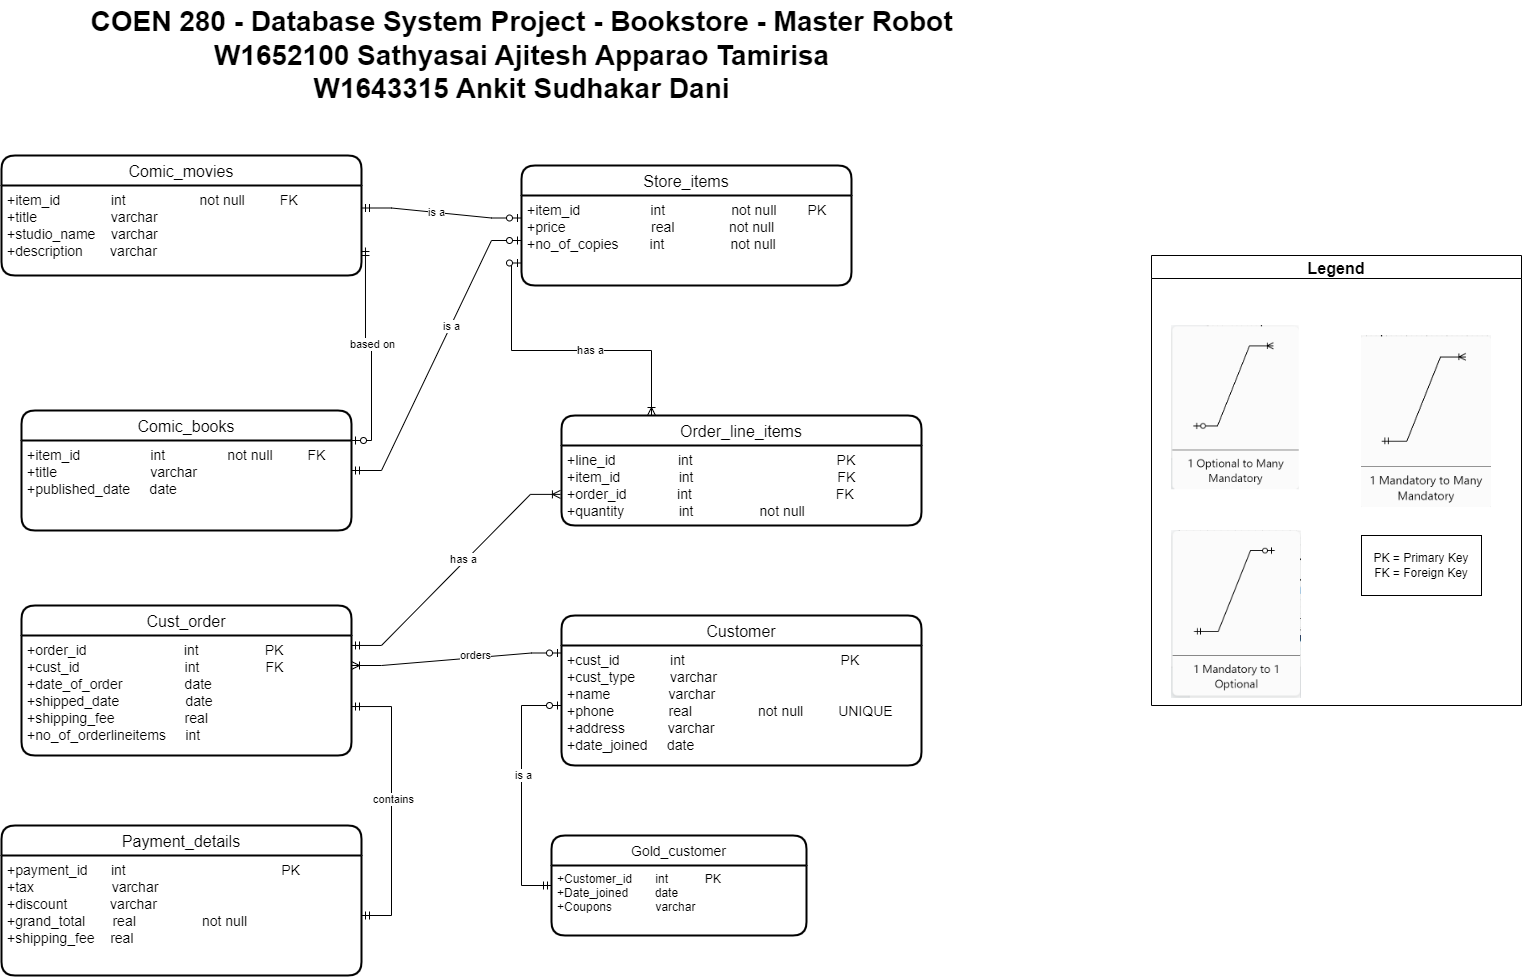

The diagram above was exported from draw.io. Its source (the exported page's mxGraphModel, read from the mxfile embedded in the PNG):
<mxGraphModel dx="1480" dy="753" grid="1" gridSize="10" guides="1" tooltips="1" connect="1" arrows="1" fold="1" page="1" pageScale="1" pageWidth="850" pageHeight="1100" math="0" shadow="0" extFonts="Permanent Marker^https://fonts.googleapis.com/css?family=Permanent+Marker">
  <root>
    <mxCell id="0" />
    <mxCell id="1" parent="0" />
    <mxCell id="6Sd6s9MuerOOE-c4hLeR-27" value="Store_items" style="swimlane;childLayout=stackLayout;horizontal=1;startSize=30;horizontalStack=0;rounded=1;fontSize=16;fontStyle=0;strokeWidth=2;resizeParent=0;resizeLast=1;shadow=0;dashed=0;align=center;" parent="1" vertex="1">
      <mxGeometry x="610" y="180" width="330" height="120" as="geometry" />
    </mxCell>
    <mxCell id="6Sd6s9MuerOOE-c4hLeR-28" value="+item_id                  int                 not null        PK&#10;+price                      real              not null&#10;+no_of_copies        int                 not null" style="align=left;strokeColor=none;fillColor=none;spacingLeft=4;fontSize=14;verticalAlign=top;resizable=0;rotatable=0;part=1;" parent="6Sd6s9MuerOOE-c4hLeR-27" vertex="1">
      <mxGeometry y="30" width="330" height="90" as="geometry" />
    </mxCell>
    <mxCell id="6Sd6s9MuerOOE-c4hLeR-34" value="Comic_books" style="swimlane;childLayout=stackLayout;horizontal=1;startSize=30;horizontalStack=0;rounded=1;fontSize=16;fontStyle=0;strokeWidth=2;resizeParent=0;resizeLast=1;shadow=0;dashed=0;align=center;" parent="1" vertex="1">
      <mxGeometry x="110" y="425" width="330" height="120" as="geometry" />
    </mxCell>
    <mxCell id="6Sd6s9MuerOOE-c4hLeR-35" value="+item_id                  int                not null         FK&#10;+title                        varchar&#10;+published_date     date" style="align=left;strokeColor=none;fillColor=none;spacingLeft=4;fontSize=14;verticalAlign=top;resizable=0;rotatable=0;part=1;" parent="6Sd6s9MuerOOE-c4hLeR-34" vertex="1">
      <mxGeometry y="30" width="330" height="90" as="geometry" />
    </mxCell>
    <mxCell id="6Sd6s9MuerOOE-c4hLeR-37" value="Comic_movies" style="swimlane;childLayout=stackLayout;horizontal=1;startSize=30;horizontalStack=0;rounded=1;fontSize=16;fontStyle=0;strokeWidth=2;resizeParent=0;resizeLast=1;shadow=0;dashed=0;align=center;" parent="1" vertex="1">
      <mxGeometry x="90" y="170" width="360" height="120" as="geometry" />
    </mxCell>
    <mxCell id="6Sd6s9MuerOOE-c4hLeR-38" value="+item_id             int                   not null         FK&#10;+title                   varchar&#10;+studio_name    varchar&#10;+description       varchar" style="align=left;strokeColor=none;fillColor=none;spacingLeft=4;fontSize=14;verticalAlign=top;resizable=0;rotatable=0;part=1;" parent="6Sd6s9MuerOOE-c4hLeR-37" vertex="1">
      <mxGeometry y="30" width="360" height="90" as="geometry" />
    </mxCell>
    <mxCell id="6Sd6s9MuerOOE-c4hLeR-39" value="Order_line_items" style="swimlane;childLayout=stackLayout;horizontal=1;startSize=30;horizontalStack=0;rounded=1;fontSize=16;fontStyle=0;strokeWidth=2;resizeParent=0;resizeLast=1;shadow=0;dashed=0;align=center;" parent="1" vertex="1">
      <mxGeometry x="650" y="430" width="360" height="110" as="geometry" />
    </mxCell>
    <mxCell id="6Sd6s9MuerOOE-c4hLeR-40" value="+line_id                int                                     PK&#10;+item_id               int                                     FK&#10;+order_id             int                                     FK&#10;+quantity              int                 not null" style="align=left;strokeColor=none;fillColor=none;spacingLeft=4;fontSize=14;verticalAlign=top;resizable=0;rotatable=0;part=1;" parent="6Sd6s9MuerOOE-c4hLeR-39" vertex="1">
      <mxGeometry y="30" width="360" height="80" as="geometry" />
    </mxCell>
    <mxCell id="6Sd6s9MuerOOE-c4hLeR-41" value="Cust_order" style="swimlane;childLayout=stackLayout;horizontal=1;startSize=30;horizontalStack=0;rounded=1;fontSize=16;fontStyle=0;strokeWidth=2;resizeParent=0;resizeLast=1;shadow=0;dashed=0;align=center;" parent="1" vertex="1">
      <mxGeometry x="110" y="620" width="330" height="150" as="geometry" />
    </mxCell>
    <mxCell id="6Sd6s9MuerOOE-c4hLeR-42" value="+order_id                          int                 PK&#10;+cust_id                            int                 FK&#10;+date_of_order                date&#10;+shipped_date                  date&#10;+shipping_fee                  real&#10;+no_of_orderlineitems     int         " style="align=left;strokeColor=none;fillColor=none;spacingLeft=4;fontSize=14;verticalAlign=top;resizable=0;rotatable=0;part=1;" parent="6Sd6s9MuerOOE-c4hLeR-41" vertex="1">
      <mxGeometry y="30" width="330" height="120" as="geometry" />
    </mxCell>
    <mxCell id="6Sd6s9MuerOOE-c4hLeR-43" value="Customer" style="swimlane;childLayout=stackLayout;horizontal=1;startSize=30;horizontalStack=0;rounded=1;fontSize=16;fontStyle=0;strokeWidth=2;resizeParent=0;resizeLast=1;shadow=0;dashed=0;align=center;" parent="1" vertex="1">
      <mxGeometry x="650" y="630" width="360" height="150" as="geometry" />
    </mxCell>
    <mxCell id="6Sd6s9MuerOOE-c4hLeR-44" value="+cust_id             int                                        PK&#10;+cust_type         varchar&#10;+name               varchar&#10;+phone              real                 not null         UNIQUE&#10;+address           varchar&#10;+date_joined     date" style="align=left;strokeColor=none;fillColor=none;spacingLeft=4;fontSize=14;verticalAlign=top;resizable=0;rotatable=0;part=1;" parent="6Sd6s9MuerOOE-c4hLeR-43" vertex="1">
      <mxGeometry y="30" width="360" height="120" as="geometry" />
    </mxCell>
    <mxCell id="zjxZO2peGca8De9Xl33h-1" value="" style="edgeStyle=entityRelationEdgeStyle;fontSize=12;html=1;endArrow=ERoneToMany;startArrow=ERmandOne;rounded=0;entryX=-0.003;entryY=0.611;entryDx=0;entryDy=0;exitX=1;exitY=0.083;exitDx=0;exitDy=0;exitPerimeter=0;entryPerimeter=0;" parent="1" source="6Sd6s9MuerOOE-c4hLeR-42" target="6Sd6s9MuerOOE-c4hLeR-40" edge="1">
      <mxGeometry width="100" height="100" relative="1" as="geometry">
        <mxPoint x="440" y="934" as="sourcePoint" />
        <mxPoint x="540" y="834" as="targetPoint" />
      </mxGeometry>
    </mxCell>
    <mxCell id="6PgBDSqIeF6kEW6LWHD1-6" value="has a" style="edgeLabel;html=1;align=center;verticalAlign=middle;resizable=0;points=[];" parent="zjxZO2peGca8De9Xl33h-1" vertex="1" connectable="0">
      <mxGeometry x="0.0935" y="3" relative="1" as="geometry">
        <mxPoint as="offset" />
      </mxGeometry>
    </mxCell>
    <mxCell id="zjxZO2peGca8De9Xl33h-13" value="" style="fontSize=12;html=1;endArrow=ERoneToMany;startArrow=ERzeroToOne;rounded=0;exitX=0;exitY=0.75;exitDx=0;exitDy=0;edgeStyle=orthogonalEdgeStyle;entryX=0.25;entryY=0;entryDx=0;entryDy=0;" parent="1" source="6Sd6s9MuerOOE-c4hLeR-28" target="6Sd6s9MuerOOE-c4hLeR-39" edge="1">
      <mxGeometry width="100" height="100" relative="1" as="geometry">
        <mxPoint x="500" y="220" as="sourcePoint" />
        <mxPoint x="610" y="480" as="targetPoint" />
      </mxGeometry>
    </mxCell>
    <mxCell id="6PgBDSqIeF6kEW6LWHD1-7" value="has a" style="edgeLabel;html=1;align=center;verticalAlign=middle;resizable=0;points=[];" parent="zjxZO2peGca8De9Xl33h-13" vertex="1" connectable="0">
      <mxGeometry x="0.162" y="1" relative="1" as="geometry">
        <mxPoint as="offset" />
      </mxGeometry>
    </mxCell>
    <mxCell id="zjxZO2peGca8De9Xl33h-15" value="" style="edgeStyle=entityRelationEdgeStyle;fontSize=12;html=1;endArrow=ERoneToMany;startArrow=ERzeroToOne;rounded=0;entryX=1;entryY=0.25;entryDx=0;entryDy=0;exitX=0;exitY=0.25;exitDx=0;exitDy=0;" parent="1" source="6Sd6s9MuerOOE-c4hLeR-43" target="6Sd6s9MuerOOE-c4hLeR-42" edge="1">
      <mxGeometry width="100" height="100" relative="1" as="geometry">
        <mxPoint x="530" y="770" as="sourcePoint" />
        <mxPoint x="630" y="670" as="targetPoint" />
      </mxGeometry>
    </mxCell>
    <mxCell id="6PgBDSqIeF6kEW6LWHD1-3" value="orders" style="edgeLabel;html=1;align=center;verticalAlign=middle;resizable=0;points=[];" parent="zjxZO2peGca8De9Xl33h-15" vertex="1" connectable="0">
      <mxGeometry x="-0.1836" y="-3" relative="1" as="geometry">
        <mxPoint as="offset" />
      </mxGeometry>
    </mxCell>
    <mxCell id="zjxZO2peGca8De9Xl33h-17" value="" style="edgeStyle=entityRelationEdgeStyle;fontSize=12;html=1;endArrow=ERzeroToOne;startArrow=ERmandOne;rounded=0;entryX=0;entryY=0.25;entryDx=0;entryDy=0;exitX=1;exitY=0.25;exitDx=0;exitDy=0;" parent="1" source="6Sd6s9MuerOOE-c4hLeR-38" target="6Sd6s9MuerOOE-c4hLeR-28" edge="1">
      <mxGeometry width="100" height="100" relative="1" as="geometry">
        <mxPoint x="590" y="460" as="sourcePoint" />
        <mxPoint x="690" y="360" as="targetPoint" />
      </mxGeometry>
    </mxCell>
    <mxCell id="6PgBDSqIeF6kEW6LWHD1-9" value="is a" style="edgeLabel;html=1;align=center;verticalAlign=middle;resizable=0;points=[];" parent="zjxZO2peGca8De9Xl33h-17" vertex="1" connectable="0">
      <mxGeometry x="-0.0649" relative="1" as="geometry">
        <mxPoint as="offset" />
      </mxGeometry>
    </mxCell>
    <mxCell id="zjxZO2peGca8De9Xl33h-19" value="" style="edgeStyle=entityRelationEdgeStyle;fontSize=12;html=1;endArrow=ERzeroToOne;startArrow=ERmandOne;rounded=0;entryX=0;entryY=0.5;entryDx=0;entryDy=0;" parent="1" source="6Sd6s9MuerOOE-c4hLeR-34" target="6Sd6s9MuerOOE-c4hLeR-28" edge="1">
      <mxGeometry width="100" height="100" relative="1" as="geometry">
        <mxPoint x="589.6400000000003" y="379" as="sourcePoint" />
        <mxPoint x="400" y="370" as="targetPoint" />
      </mxGeometry>
    </mxCell>
    <mxCell id="6PgBDSqIeF6kEW6LWHD1-8" value="is a" style="edgeLabel;html=1;align=center;verticalAlign=middle;resizable=0;points=[];" parent="zjxZO2peGca8De9Xl33h-19" vertex="1" connectable="0">
      <mxGeometry x="0.2039" relative="1" as="geometry">
        <mxPoint as="offset" />
      </mxGeometry>
    </mxCell>
    <mxCell id="zjxZO2peGca8De9Xl33h-28" value="Legend" style="swimlane;fontSize=16;" parent="1" vertex="1">
      <mxGeometry x="1240" y="270" width="370" height="450" as="geometry" />
    </mxCell>
    <mxCell id="zjxZO2peGca8De9Xl33h-20" value="" style="shape=image;verticalLabelPosition=bottom;labelBackgroundColor=default;verticalAlign=top;aspect=fixed;imageAspect=0;image=data:image/png,(base64 omitted: 15048 chars);" parent="zjxZO2peGca8De9Xl33h-28" vertex="1">
      <mxGeometry x="20" y="70" width="127.78" height="164.24" as="geometry" />
    </mxCell>
    <mxCell id="zjxZO2peGca8De9Xl33h-18" value="" style="shape=image;verticalLabelPosition=bottom;labelBackgroundColor=default;verticalAlign=top;aspect=fixed;imageAspect=0;image=data:image/png,(base64 omitted: 14044 chars);" parent="zjxZO2peGca8De9Xl33h-28" vertex="1">
      <mxGeometry x="20" y="275" width="130" height="167.95" as="geometry" />
    </mxCell>
    <mxCell id="zjxZO2peGca8De9Xl33h-21" value="" style="shape=image;verticalLabelPosition=bottom;labelBackgroundColor=default;verticalAlign=top;aspect=fixed;imageAspect=0;image=data:image/png,(base64 omitted: 14312 chars);" parent="zjxZO2peGca8De9Xl33h-28" vertex="1">
      <mxGeometry x="210" y="80" width="130" height="172.07" as="geometry" />
    </mxCell>
    <mxCell id="QzvymeLYnaofqZimAGGy-1" value="PK = Primary Key&lt;br&gt;FK = Foreign Key" style="whiteSpace=wrap;html=1;" parent="zjxZO2peGca8De9Xl33h-28" vertex="1">
      <mxGeometry x="210" y="280" width="120" height="60" as="geometry" />
    </mxCell>
    <mxCell id="zjxZO2peGca8De9Xl33h-29" value="&lt;b&gt;&lt;font style=&quot;font-size: 28px;&quot;&gt;COEN 280 - Database System Project - Bookstore - Master Robot&lt;br&gt;W1652100 Sathyasai Ajitesh Apparao Tamirisa&lt;br&gt;W1643315 Ankit Sudhakar Dani&lt;br&gt;&lt;/font&gt;&lt;/b&gt;" style="text;html=1;align=center;verticalAlign=middle;resizable=0;points=[];autosize=1;strokeColor=none;fillColor=none;fontSize=16;" parent="1" vertex="1">
      <mxGeometry x="165" y="15" width="890" height="110" as="geometry" />
    </mxCell>
    <mxCell id="v4qdt9FGQdldBAAndJFB-1" value="Gold_customer" style="swimlane;childLayout=stackLayout;horizontal=1;startSize=30;horizontalStack=0;rounded=1;fontSize=14;fontStyle=0;strokeWidth=2;resizeParent=0;resizeLast=1;shadow=0;dashed=0;align=center;" parent="1" vertex="1">
      <mxGeometry x="640" y="850" width="255" height="100" as="geometry" />
    </mxCell>
    <mxCell id="v4qdt9FGQdldBAAndJFB-2" value="+Customer_id       int           PK&#10;+Date_joined        date        &#10;+Coupons             varchar" style="align=left;strokeColor=none;fillColor=none;spacingLeft=4;fontSize=12;verticalAlign=top;resizable=0;rotatable=0;part=1;" parent="v4qdt9FGQdldBAAndJFB-1" vertex="1">
      <mxGeometry y="30" width="255" height="70" as="geometry" />
    </mxCell>
    <mxCell id="QzvymeLYnaofqZimAGGy-3" value="" style="edgeStyle=orthogonalEdgeStyle;fontSize=12;html=1;endArrow=ERzeroToOne;startArrow=ERmandOne;rounded=0;entryX=0;entryY=0.5;entryDx=0;entryDy=0;exitX=0;exitY=0.5;exitDx=0;exitDy=0;" parent="1" source="v4qdt9FGQdldBAAndJFB-1" target="6Sd6s9MuerOOE-c4hLeR-44" edge="1">
      <mxGeometry width="100" height="100" relative="1" as="geometry">
        <mxPoint x="580" y="910" as="sourcePoint" />
        <mxPoint x="870" y="890" as="targetPoint" />
        <Array as="points">
          <mxPoint x="610" y="900" />
          <mxPoint x="610" y="720" />
        </Array>
      </mxGeometry>
    </mxCell>
    <mxCell id="6PgBDSqIeF6kEW6LWHD1-2" value="is a" style="edgeLabel;html=1;align=center;verticalAlign=middle;resizable=0;points=[];" parent="QzvymeLYnaofqZimAGGy-3" vertex="1" connectable="0">
      <mxGeometry x="0.128" y="-1" relative="1" as="geometry">
        <mxPoint as="offset" />
      </mxGeometry>
    </mxCell>
    <mxCell id="z6D400JuJnWgdCE0ehWA-1" value="Payment_details" style="swimlane;childLayout=stackLayout;horizontal=1;startSize=30;horizontalStack=0;rounded=1;fontSize=16;fontStyle=0;strokeWidth=2;resizeParent=0;resizeLast=1;shadow=0;dashed=0;align=center;" parent="1" vertex="1">
      <mxGeometry x="90" y="840" width="360" height="150" as="geometry" />
    </mxCell>
    <mxCell id="z6D400JuJnWgdCE0ehWA-2" value="+payment_id      int                                        PK&#10;+tax                    varchar&#10;+discount           varchar&#10;+grand_total       real                 not null        &#10;+shipping_fee    real" style="align=left;strokeColor=none;fillColor=none;spacingLeft=4;fontSize=14;verticalAlign=top;resizable=0;rotatable=0;part=1;" parent="z6D400JuJnWgdCE0ehWA-1" vertex="1">
      <mxGeometry y="30" width="360" height="120" as="geometry" />
    </mxCell>
    <mxCell id="bHaMNBsEmExY9vkfOAuU-2" value="" style="edgeStyle=entityRelationEdgeStyle;fontSize=12;html=1;endArrow=ERmandOne;startArrow=ERmandOne;rounded=0;entryX=1;entryY=0.592;entryDx=0;entryDy=0;entryPerimeter=0;endFill=0;" parent="1" source="z6D400JuJnWgdCE0ehWA-2" target="6Sd6s9MuerOOE-c4hLeR-42" edge="1">
      <mxGeometry width="100" height="100" relative="1" as="geometry">
        <mxPoint x="530" y="947.5" as="sourcePoint" />
        <mxPoint x="530" y="750" as="targetPoint" />
      </mxGeometry>
    </mxCell>
    <mxCell id="6PgBDSqIeF6kEW6LWHD1-1" value="contains" style="edgeLabel;html=1;align=center;verticalAlign=middle;resizable=0;points=[];" parent="bHaMNBsEmExY9vkfOAuU-2" vertex="1" connectable="0">
      <mxGeometry x="0.0539" y="-1" relative="1" as="geometry">
        <mxPoint as="offset" />
      </mxGeometry>
    </mxCell>
    <mxCell id="6r5UhD6S0fBAXoB2UwP0-1" value="" style="fontSize=12;html=1;endArrow=ERzeroToOne;startArrow=ERmandOne;rounded=0;entryX=1;entryY=0.25;entryDx=0;entryDy=0;exitX=1.011;exitY=0.689;exitDx=0;exitDy=0;exitPerimeter=0;edgeStyle=orthogonalEdgeStyle;" parent="1" source="6Sd6s9MuerOOE-c4hLeR-38" target="6Sd6s9MuerOOE-c4hLeR-34" edge="1">
      <mxGeometry width="100" height="100" relative="1" as="geometry">
        <mxPoint x="370" y="340" as="sourcePoint" />
        <mxPoint x="100" y="480" as="targetPoint" />
      </mxGeometry>
    </mxCell>
    <mxCell id="6r5UhD6S0fBAXoB2UwP0-2" value="based on" style="edgeLabel;html=1;align=center;verticalAlign=middle;resizable=0;points=[];" parent="6r5UhD6S0fBAXoB2UwP0-1" vertex="1" connectable="0">
      <mxGeometry x="-0.0649" relative="1" as="geometry">
        <mxPoint as="offset" />
      </mxGeometry>
    </mxCell>
  </root>
</mxGraphModel>